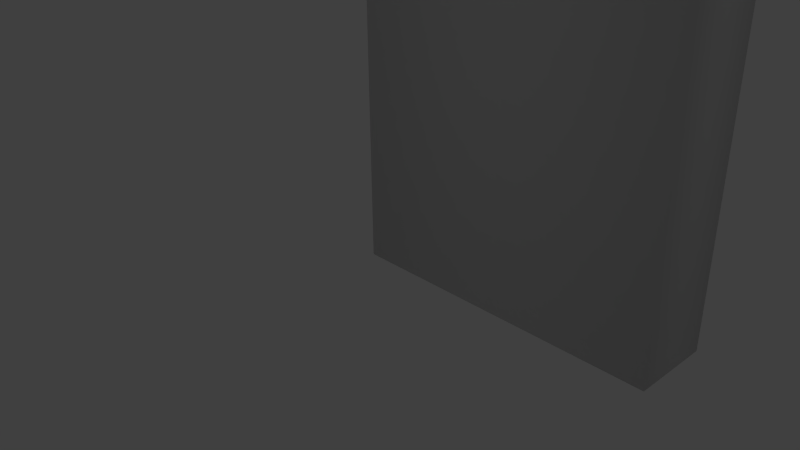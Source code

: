 # Source: monolithmod.blend  (saved by Blender 2.73.0; exported with 4.5.12 LTS)
import bpy
from mathutils import Matrix  # noqa: F401  (used for matrix-valued properties, if any)

bpy.ops.wm.read_factory_settings(use_empty=True)
scene = bpy.context.scene
scene.name = 'Scene'

# ---- collections
col_collection_1 = bpy.data.collections.new('Collection 1'); scene.collection.children.link(col_collection_1)

# ---- world
world_world = bpy.data.worlds.new('World'); scene.world = world_world
world_world.color = (0.05088, 0.05088, 0.05088)
world_world.use_sun_shadow = False
world_world.sun_shadow_jitter_overblur = 0.0
world_world.cycles.sampling_method = 'MANUAL'
world_world.cycles.sample_map_resolution = 256

# ---- cameras
cam_camera = bpy.data.cameras.new('Camera')
cam_camera.clip_end = 100.0
cam_camera.lens = 35.0
cam_camera.sensor_width = 32.0
cam_camera.sensor_height = 18.0
cam_camera.ortho_scale = 7.314
cam_camera.dof.focus_distance = 0.0
cam_camera.dof.aperture_fstop = 128.0

# ---- lights
light_lamp = bpy.data.lights.new('Lamp', 'POINT')
light_lamp.transmission_factor = 0.0
light_lamp.cutoff_distance = 30.0
light_lamp.energy = 100.0
light_lamp.shadow_buffer_clip_start = 1.001
light_lamp.shadow_soft_size = 0.1
light_lamp.shadow_maximum_resolution = 0.006
light_lamp.use_absolute_resolution = True
light_lamp.cycles.use_multiple_importance_sampling = False

# ---- meshes
me_plane_001 = bpy.data.meshes.new('Plane.001')
me_plane_001.from_pydata([(-0.2713, 9.232, 0.5), (-0.2713, 8.732, 0.5), (-0.2713, 8.732, -1.5), (-0.2713, 9.232, -1.5), (4.229, 9.232, -1.5), (4.229, 9.232, 0.5), (4.229, 8.732, -1.5), (4.229, 8.732, 0.5), (0.8537, 9.489, 1.012e-07), (0.8537, 9.239, 1.012e-07), (0.8537, 9.239, -1.0), (0.8537, 9.489, -1.0), (3.104, 9.489, -1.0), (3.104, 9.489, -7.763e-08), (3.104, 9.239, -1.0), (3.104, 9.239, 4.158e-08)], [], [(0, 1, 2), (3, 4, 5), (6, 7, 5), (1, 7, 6), (0, 5, 7), (2, 6, 4), (3, 0, 2), (0, 3, 5), (4, 6, 5), (2, 1, 6), (1, 0, 7), (3, 2, 4), (8, 9, 10), (11, 12, 13), (14, 15, 13), (9, 15, 14), (8, 13, 15), (10, 14, 12), (11, 8, 10), (8, 11, 13), (12, 14, 13), (10, 9, 14), (9, 8, 15), (11, 10, 12)])
me_plane_001.polygons.foreach_set('use_smooth', [True] * 24)
me_plane_001.use_remesh_preserve_volume = False
me_plane_001.use_remesh_preserve_attributes = False
me_plane_001.use_mirror_vertex_groups = False
me_plane_001.update()
me_plane = bpy.data.meshes.new('Plane')
me_plane.from_pydata([(4.0, 0.0, 0.0), (4.0, 0.0, -1.0), (0.0, 0.0, -1.0), (0.0, 0.0, 0.0), (0.0, 9.0, 0.0), (4.0, 9.0, 0.0), (0.0, 9.0, -1.0), (4.0, 9.0, -1.0)], [], [(0, 1, 2), (3, 4, 5), (6, 7, 5), (1, 7, 6), (0, 5, 7), (2, 6, 4), (3, 0, 2), (0, 3, 5), (4, 6, 5), (2, 1, 6), (1, 0, 7), (3, 2, 4)])
me_plane.polygons.foreach_set('use_smooth', [True] * 12)
me_plane.use_remesh_preserve_volume = False
me_plane.use_remesh_preserve_attributes = False
me_plane.use_mirror_vertex_groups = False
me_plane.update()

# ---- objects
ob_hat = bpy.data.objects.new('Hat', me_plane_001)
ob_body = bpy.data.objects.new('Body', me_plane)
ob_lamp = bpy.data.objects.new('Lamp', light_lamp)
ob_camera = bpy.data.objects.new('Camera', cam_camera)

# ---- transforms, parenting, visibility, modifiers, constraints
ob_hat.location = (0.0, 0.0, 0.0)
ob_hat.rotation_euler = (1.571, -0.0, 0.0)
ob_hat.lineart.crease_threshold = 0.0
_vg = ob_hat.vertex_groups.new(name='Hat')
ob_body.location = (0.0, 0.0, 0.0)
ob_body.rotation_euler = (1.571, -0.0, 0.0)
ob_body.lineart.crease_threshold = 0.0
ob_lamp.location = (4.076, 1.005, 5.904)
ob_lamp.rotation_euler = (0.6503, 0.05522, 1.866)
ob_lamp.lock_rotations_4d = False
ob_lamp.empty_display_type = 'ARROWS'
ob_lamp.color = (0.0, 0.0, 0.0, 0.0)
ob_lamp.lineart.crease_threshold = 0.0
ob_camera.location = (7.481, -6.508, 5.344)
ob_camera.rotation_euler = (1.109, 0.01082, 0.8149)
ob_camera.lock_rotations_4d = False
ob_camera.empty_display_type = 'ARROWS'
ob_camera.color = (0.0, 0.0, 0.0, 0.0)
ob_camera.display_type = 'WIRE'
ob_camera.lineart.crease_threshold = 0.0

# ---- collection membership
col_collection_1.objects.link(ob_hat)
col_collection_1.objects.link(ob_body)
col_collection_1.objects.link(ob_lamp)
col_collection_1.objects.link(ob_camera)

# ---- scene / render settings (as saved in the file)
scene.camera = ob_camera
scene.frame_start = 1; scene.frame_end = 250; scene.frame_set(1)
scene.render.engine = 'BLENDER_EEVEE_NEXT'
scene.render.resolution_percentage = 50
scene.render.dither_intensity = 0.0
scene.cycles.use_denoising = False
scene.cycles.samples = 10
scene.cycles.sampling_pattern = 'TABULATED_SOBOL'
scene.cycles.light_sampling_threshold = 0.0
scene.cycles.use_adaptive_sampling = False
scene.cycles.use_light_tree = False
scene.cycles.blur_glossy = 0.0
scene.cycles.pixel_filter_type = 'GAUSSIAN'
scene.cycles.sample_clamp_indirect = 0.0
scene.view_settings.view_transform = 'Standard'
bpy.context.view_layer.update()
